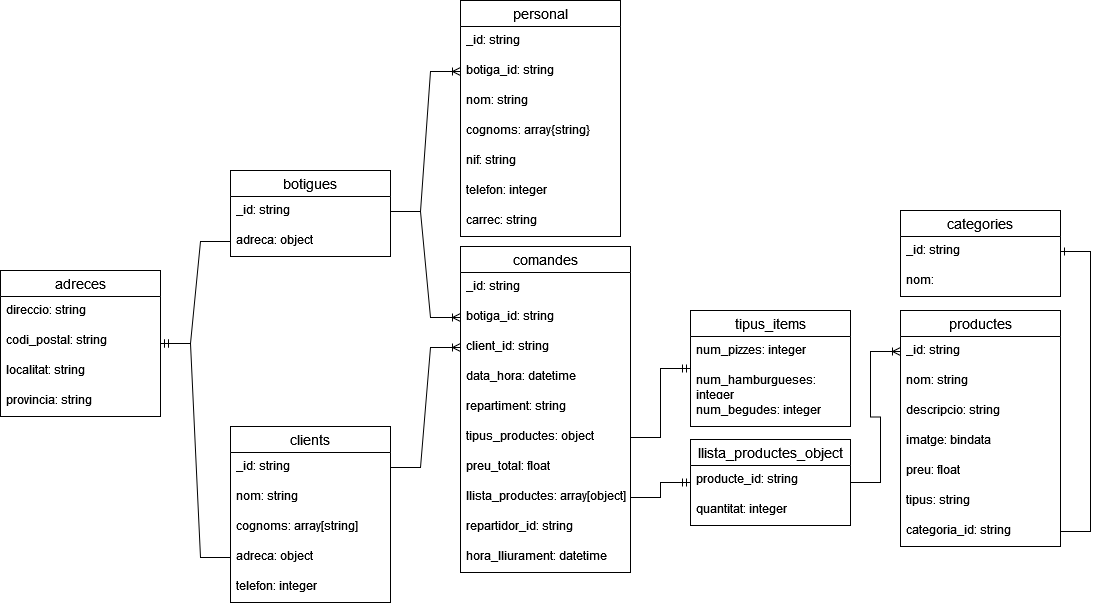

The diagram above was exported from draw.io. Its source (the exported page's mxGraphModel, read from the mxfile embedded in the PNG):
<mxGraphModel dx="1877" dy="558" grid="1" gridSize="10" guides="1" tooltips="1" connect="1" arrows="1" fold="1" page="1" pageScale="1" pageWidth="827" pageHeight="1169" math="0" shadow="0">
  <root>
    <mxCell id="0" />
    <mxCell id="1" parent="0" />
    <mxCell id="nUvUB7dve4WlRoGpKpqN-1" value="clients" style="swimlane;fontStyle=0;childLayout=stackLayout;horizontal=1;startSize=26;horizontalStack=0;resizeParent=1;resizeParentMax=0;resizeLast=0;collapsible=1;marginBottom=0;align=center;fontSize=14;" vertex="1" parent="1">
      <mxGeometry x="190" y="436" width="160" height="176" as="geometry" />
    </mxCell>
    <mxCell id="nUvUB7dve4WlRoGpKpqN-27" value="_id: string" style="text;strokeColor=none;fillColor=none;spacingLeft=4;spacingRight=4;overflow=hidden;rotatable=0;points=[[0,0.5],[1,0.5]];portConstraint=eastwest;fontSize=12;whiteSpace=wrap;html=1;" vertex="1" parent="nUvUB7dve4WlRoGpKpqN-1">
      <mxGeometry y="26" width="160" height="30" as="geometry" />
    </mxCell>
    <mxCell id="nUvUB7dve4WlRoGpKpqN-2" value="nom: string" style="text;strokeColor=none;fillColor=none;spacingLeft=4;spacingRight=4;overflow=hidden;rotatable=0;points=[[0,0.5],[1,0.5]];portConstraint=eastwest;fontSize=12;whiteSpace=wrap;html=1;" vertex="1" parent="nUvUB7dve4WlRoGpKpqN-1">
      <mxGeometry y="56" width="160" height="30" as="geometry" />
    </mxCell>
    <mxCell id="nUvUB7dve4WlRoGpKpqN-3" value="cognoms: array[string]" style="text;strokeColor=none;fillColor=none;spacingLeft=4;spacingRight=4;overflow=hidden;rotatable=0;points=[[0,0.5],[1,0.5]];portConstraint=eastwest;fontSize=12;whiteSpace=wrap;html=1;" vertex="1" parent="nUvUB7dve4WlRoGpKpqN-1">
      <mxGeometry y="86" width="160" height="30" as="geometry" />
    </mxCell>
    <mxCell id="nUvUB7dve4WlRoGpKpqN-4" value="&lt;div&gt;adreca: object&lt;br&gt;&lt;/div&gt;" style="text;strokeColor=none;fillColor=none;spacingLeft=4;spacingRight=4;overflow=hidden;rotatable=0;points=[[0,0.5],[1,0.5]];portConstraint=eastwest;fontSize=12;whiteSpace=wrap;html=1;" vertex="1" parent="nUvUB7dve4WlRoGpKpqN-1">
      <mxGeometry y="116" width="160" height="30" as="geometry" />
    </mxCell>
    <mxCell id="nUvUB7dve4WlRoGpKpqN-9" value="telefon: integer" style="text;strokeColor=none;fillColor=none;spacingLeft=4;spacingRight=4;overflow=hidden;rotatable=0;points=[[0,0.5],[1,0.5]];portConstraint=eastwest;fontSize=12;whiteSpace=wrap;html=1;" vertex="1" parent="nUvUB7dve4WlRoGpKpqN-1">
      <mxGeometry y="146" width="160" height="30" as="geometry" />
    </mxCell>
    <mxCell id="nUvUB7dve4WlRoGpKpqN-11" value="comandes" style="swimlane;fontStyle=0;childLayout=stackLayout;horizontal=1;startSize=26;horizontalStack=0;resizeParent=1;resizeParentMax=0;resizeLast=0;collapsible=1;marginBottom=0;align=center;fontSize=14;" vertex="1" parent="1">
      <mxGeometry x="420" y="256" width="170" height="326" as="geometry" />
    </mxCell>
    <mxCell id="nUvUB7dve4WlRoGpKpqN-62" value="_id: string" style="text;strokeColor=none;fillColor=none;spacingLeft=4;spacingRight=4;overflow=hidden;rotatable=0;points=[[0,0.5],[1,0.5]];portConstraint=eastwest;fontSize=12;whiteSpace=wrap;html=1;" vertex="1" parent="nUvUB7dve4WlRoGpKpqN-11">
      <mxGeometry y="26" width="170" height="30" as="geometry" />
    </mxCell>
    <mxCell id="nUvUB7dve4WlRoGpKpqN-63" value="botiga_id: string" style="text;strokeColor=none;fillColor=none;spacingLeft=4;spacingRight=4;overflow=hidden;rotatable=0;points=[[0,0.5],[1,0.5]];portConstraint=eastwest;fontSize=12;whiteSpace=wrap;html=1;" vertex="1" parent="nUvUB7dve4WlRoGpKpqN-11">
      <mxGeometry y="56" width="170" height="30" as="geometry" />
    </mxCell>
    <mxCell id="nUvUB7dve4WlRoGpKpqN-12" value="client_id: string" style="text;strokeColor=none;fillColor=none;spacingLeft=4;spacingRight=4;overflow=hidden;rotatable=0;points=[[0,0.5],[1,0.5]];portConstraint=eastwest;fontSize=12;whiteSpace=wrap;html=1;" vertex="1" parent="nUvUB7dve4WlRoGpKpqN-11">
      <mxGeometry y="86" width="170" height="30" as="geometry" />
    </mxCell>
    <mxCell id="nUvUB7dve4WlRoGpKpqN-13" value="data_hora: datetime" style="text;strokeColor=none;fillColor=none;spacingLeft=4;spacingRight=4;overflow=hidden;rotatable=0;points=[[0,0.5],[1,0.5]];portConstraint=eastwest;fontSize=12;whiteSpace=wrap;html=1;" vertex="1" parent="nUvUB7dve4WlRoGpKpqN-11">
      <mxGeometry y="116" width="170" height="30" as="geometry" />
    </mxCell>
    <mxCell id="nUvUB7dve4WlRoGpKpqN-14" value="repartiment: string" style="text;strokeColor=none;fillColor=none;spacingLeft=4;spacingRight=4;overflow=hidden;rotatable=0;points=[[0,0.5],[1,0.5]];portConstraint=eastwest;fontSize=12;whiteSpace=wrap;html=1;" vertex="1" parent="nUvUB7dve4WlRoGpKpqN-11">
      <mxGeometry y="146" width="170" height="30" as="geometry" />
    </mxCell>
    <mxCell id="nUvUB7dve4WlRoGpKpqN-15" value="tipus_productes: object" style="text;strokeColor=none;fillColor=none;spacingLeft=4;spacingRight=4;overflow=hidden;rotatable=0;points=[[0,0.5],[1,0.5]];portConstraint=eastwest;fontSize=12;whiteSpace=wrap;html=1;" vertex="1" parent="nUvUB7dve4WlRoGpKpqN-11">
      <mxGeometry y="176" width="170" height="30" as="geometry" />
    </mxCell>
    <mxCell id="nUvUB7dve4WlRoGpKpqN-17" value="preu_total: float" style="text;strokeColor=none;fillColor=none;spacingLeft=4;spacingRight=4;overflow=hidden;rotatable=0;points=[[0,0.5],[1,0.5]];portConstraint=eastwest;fontSize=12;whiteSpace=wrap;html=1;" vertex="1" parent="nUvUB7dve4WlRoGpKpqN-11">
      <mxGeometry y="206" width="170" height="30" as="geometry" />
    </mxCell>
    <mxCell id="nUvUB7dve4WlRoGpKpqN-18" value="llista_productes: array[object]" style="text;strokeColor=none;fillColor=none;spacingLeft=4;spacingRight=4;overflow=hidden;rotatable=0;points=[[0,0.5],[1,0.5]];portConstraint=eastwest;fontSize=12;whiteSpace=wrap;html=1;" vertex="1" parent="nUvUB7dve4WlRoGpKpqN-11">
      <mxGeometry y="236" width="170" height="30" as="geometry" />
    </mxCell>
    <mxCell id="nUvUB7dve4WlRoGpKpqN-56" value="repartidor_id: string" style="text;strokeColor=none;fillColor=none;spacingLeft=4;spacingRight=4;overflow=hidden;rotatable=0;points=[[0,0.5],[1,0.5]];portConstraint=eastwest;fontSize=12;whiteSpace=wrap;html=1;" vertex="1" parent="nUvUB7dve4WlRoGpKpqN-11">
      <mxGeometry y="266" width="170" height="30" as="geometry" />
    </mxCell>
    <mxCell id="nUvUB7dve4WlRoGpKpqN-57" value="hora_lliurament: datetime" style="text;strokeColor=none;fillColor=none;spacingLeft=4;spacingRight=4;overflow=hidden;rotatable=0;points=[[0,0.5],[1,0.5]];portConstraint=eastwest;fontSize=12;whiteSpace=wrap;html=1;" vertex="1" parent="nUvUB7dve4WlRoGpKpqN-11">
      <mxGeometry y="296" width="170" height="30" as="geometry" />
    </mxCell>
    <mxCell id="nUvUB7dve4WlRoGpKpqN-19" value="tipus_items" style="swimlane;fontStyle=0;childLayout=stackLayout;horizontal=1;startSize=26;horizontalStack=0;resizeParent=1;resizeParentMax=0;resizeLast=0;collapsible=1;marginBottom=0;align=center;fontSize=14;" vertex="1" parent="1">
      <mxGeometry x="650" y="320" width="160" height="116" as="geometry" />
    </mxCell>
    <mxCell id="nUvUB7dve4WlRoGpKpqN-20" value="num_pizzes: integer" style="text;strokeColor=none;fillColor=none;spacingLeft=4;spacingRight=4;overflow=hidden;rotatable=0;points=[[0,0.5],[1,0.5]];portConstraint=eastwest;fontSize=12;whiteSpace=wrap;html=1;" vertex="1" parent="nUvUB7dve4WlRoGpKpqN-19">
      <mxGeometry y="26" width="160" height="30" as="geometry" />
    </mxCell>
    <mxCell id="nUvUB7dve4WlRoGpKpqN-21" value="num_hamburgueses: integer" style="text;strokeColor=none;fillColor=none;spacingLeft=4;spacingRight=4;overflow=hidden;rotatable=0;points=[[0,0.5],[1,0.5]];portConstraint=eastwest;fontSize=12;whiteSpace=wrap;html=1;" vertex="1" parent="nUvUB7dve4WlRoGpKpqN-19">
      <mxGeometry y="56" width="160" height="30" as="geometry" />
    </mxCell>
    <mxCell id="nUvUB7dve4WlRoGpKpqN-22" value="num_begudes: integer" style="text;strokeColor=none;fillColor=none;spacingLeft=4;spacingRight=4;overflow=hidden;rotatable=0;points=[[0,0.5],[1,0.5]];portConstraint=eastwest;fontSize=12;whiteSpace=wrap;html=1;" vertex="1" parent="nUvUB7dve4WlRoGpKpqN-19">
      <mxGeometry y="86" width="160" height="30" as="geometry" />
    </mxCell>
    <mxCell id="nUvUB7dve4WlRoGpKpqN-23" value="llista_productes_object" style="swimlane;fontStyle=0;childLayout=stackLayout;horizontal=1;startSize=26;horizontalStack=0;resizeParent=1;resizeParentMax=0;resizeLast=0;collapsible=1;marginBottom=0;align=center;fontSize=14;" vertex="1" parent="1">
      <mxGeometry x="650" y="449" width="160" height="86" as="geometry" />
    </mxCell>
    <mxCell id="nUvUB7dve4WlRoGpKpqN-24" value="producte_id: string" style="text;strokeColor=none;fillColor=none;spacingLeft=4;spacingRight=4;overflow=hidden;rotatable=0;points=[[0,0.5],[1,0.5]];portConstraint=eastwest;fontSize=12;whiteSpace=wrap;html=1;" vertex="1" parent="nUvUB7dve4WlRoGpKpqN-23">
      <mxGeometry y="26" width="160" height="30" as="geometry" />
    </mxCell>
    <mxCell id="nUvUB7dve4WlRoGpKpqN-26" value="quantitat: integer" style="text;strokeColor=none;fillColor=none;spacingLeft=4;spacingRight=4;overflow=hidden;rotatable=0;points=[[0,0.5],[1,0.5]];portConstraint=eastwest;fontSize=12;whiteSpace=wrap;html=1;" vertex="1" parent="nUvUB7dve4WlRoGpKpqN-23">
      <mxGeometry y="56" width="160" height="30" as="geometry" />
    </mxCell>
    <mxCell id="nUvUB7dve4WlRoGpKpqN-28" value="productes" style="swimlane;fontStyle=0;childLayout=stackLayout;horizontal=1;startSize=26;horizontalStack=0;resizeParent=1;resizeParentMax=0;resizeLast=0;collapsible=1;marginBottom=0;align=center;fontSize=14;" vertex="1" parent="1">
      <mxGeometry x="860" y="320" width="160" height="236" as="geometry" />
    </mxCell>
    <mxCell id="nUvUB7dve4WlRoGpKpqN-29" value="_id: string" style="text;strokeColor=none;fillColor=none;spacingLeft=4;spacingRight=4;overflow=hidden;rotatable=0;points=[[0,0.5],[1,0.5]];portConstraint=eastwest;fontSize=12;whiteSpace=wrap;html=1;" vertex="1" parent="nUvUB7dve4WlRoGpKpqN-28">
      <mxGeometry y="26" width="160" height="30" as="geometry" />
    </mxCell>
    <mxCell id="nUvUB7dve4WlRoGpKpqN-30" value="nom: string" style="text;strokeColor=none;fillColor=none;spacingLeft=4;spacingRight=4;overflow=hidden;rotatable=0;points=[[0,0.5],[1,0.5]];portConstraint=eastwest;fontSize=12;whiteSpace=wrap;html=1;" vertex="1" parent="nUvUB7dve4WlRoGpKpqN-28">
      <mxGeometry y="56" width="160" height="30" as="geometry" />
    </mxCell>
    <mxCell id="nUvUB7dve4WlRoGpKpqN-31" value="descripcio: string" style="text;strokeColor=none;fillColor=none;spacingLeft=4;spacingRight=4;overflow=hidden;rotatable=0;points=[[0,0.5],[1,0.5]];portConstraint=eastwest;fontSize=12;whiteSpace=wrap;html=1;" vertex="1" parent="nUvUB7dve4WlRoGpKpqN-28">
      <mxGeometry y="86" width="160" height="30" as="geometry" />
    </mxCell>
    <mxCell id="nUvUB7dve4WlRoGpKpqN-33" value="imatge: bindata" style="text;strokeColor=none;fillColor=none;spacingLeft=4;spacingRight=4;overflow=hidden;rotatable=0;points=[[0,0.5],[1,0.5]];portConstraint=eastwest;fontSize=12;whiteSpace=wrap;html=1;" vertex="1" parent="nUvUB7dve4WlRoGpKpqN-28">
      <mxGeometry y="116" width="160" height="30" as="geometry" />
    </mxCell>
    <mxCell id="nUvUB7dve4WlRoGpKpqN-32" value="preu: float" style="text;strokeColor=none;fillColor=none;spacingLeft=4;spacingRight=4;overflow=hidden;rotatable=0;points=[[0,0.5],[1,0.5]];portConstraint=eastwest;fontSize=12;whiteSpace=wrap;html=1;" vertex="1" parent="nUvUB7dve4WlRoGpKpqN-28">
      <mxGeometry y="146" width="160" height="30" as="geometry" />
    </mxCell>
    <mxCell id="nUvUB7dve4WlRoGpKpqN-34" value="tipus: string" style="text;strokeColor=none;fillColor=none;spacingLeft=4;spacingRight=4;overflow=hidden;rotatable=0;points=[[0,0.5],[1,0.5]];portConstraint=eastwest;fontSize=12;whiteSpace=wrap;html=1;" vertex="1" parent="nUvUB7dve4WlRoGpKpqN-28">
      <mxGeometry y="176" width="160" height="30" as="geometry" />
    </mxCell>
    <mxCell id="nUvUB7dve4WlRoGpKpqN-39" value="categoria_id: string" style="text;strokeColor=none;fillColor=none;spacingLeft=4;spacingRight=4;overflow=hidden;rotatable=0;points=[[0,0.5],[1,0.5]];portConstraint=eastwest;fontSize=12;whiteSpace=wrap;html=1;" vertex="1" parent="nUvUB7dve4WlRoGpKpqN-28">
      <mxGeometry y="206" width="160" height="30" as="geometry" />
    </mxCell>
    <mxCell id="nUvUB7dve4WlRoGpKpqN-35" value="categories" style="swimlane;fontStyle=0;childLayout=stackLayout;horizontal=1;startSize=26;horizontalStack=0;resizeParent=1;resizeParentMax=0;resizeLast=0;collapsible=1;marginBottom=0;align=center;fontSize=14;" vertex="1" parent="1">
      <mxGeometry x="860" y="220" width="160" height="86" as="geometry" />
    </mxCell>
    <mxCell id="nUvUB7dve4WlRoGpKpqN-36" value="_id: string" style="text;strokeColor=none;fillColor=none;spacingLeft=4;spacingRight=4;overflow=hidden;rotatable=0;points=[[0,0.5],[1,0.5]];portConstraint=eastwest;fontSize=12;whiteSpace=wrap;html=1;" vertex="1" parent="nUvUB7dve4WlRoGpKpqN-35">
      <mxGeometry y="26" width="160" height="30" as="geometry" />
    </mxCell>
    <mxCell id="nUvUB7dve4WlRoGpKpqN-37" value="nom:" style="text;strokeColor=none;fillColor=none;spacingLeft=4;spacingRight=4;overflow=hidden;rotatable=0;points=[[0,0.5],[1,0.5]];portConstraint=eastwest;fontSize=12;whiteSpace=wrap;html=1;" vertex="1" parent="nUvUB7dve4WlRoGpKpqN-35">
      <mxGeometry y="56" width="160" height="30" as="geometry" />
    </mxCell>
    <mxCell id="nUvUB7dve4WlRoGpKpqN-40" value="botigues" style="swimlane;fontStyle=0;childLayout=stackLayout;horizontal=1;startSize=26;horizontalStack=0;resizeParent=1;resizeParentMax=0;resizeLast=0;collapsible=1;marginBottom=0;align=center;fontSize=14;" vertex="1" parent="1">
      <mxGeometry x="190" y="180" width="160" height="86" as="geometry" />
    </mxCell>
    <mxCell id="nUvUB7dve4WlRoGpKpqN-41" value="_id: string" style="text;strokeColor=none;fillColor=none;spacingLeft=4;spacingRight=4;overflow=hidden;rotatable=0;points=[[0,0.5],[1,0.5]];portConstraint=eastwest;fontSize=12;whiteSpace=wrap;html=1;" vertex="1" parent="nUvUB7dve4WlRoGpKpqN-40">
      <mxGeometry y="26" width="160" height="30" as="geometry" />
    </mxCell>
    <mxCell id="nUvUB7dve4WlRoGpKpqN-42" value="adreca: object" style="text;strokeColor=none;fillColor=none;spacingLeft=4;spacingRight=4;overflow=hidden;rotatable=0;points=[[0,0.5],[1,0.5]];portConstraint=eastwest;fontSize=12;whiteSpace=wrap;html=1;" vertex="1" parent="nUvUB7dve4WlRoGpKpqN-40">
      <mxGeometry y="56" width="160" height="30" as="geometry" />
    </mxCell>
    <mxCell id="nUvUB7dve4WlRoGpKpqN-44" value="adreces" style="swimlane;fontStyle=0;childLayout=stackLayout;horizontal=1;startSize=26;horizontalStack=0;resizeParent=1;resizeParentMax=0;resizeLast=0;collapsible=1;marginBottom=0;align=center;fontSize=14;" vertex="1" parent="1">
      <mxGeometry x="-40" y="280" width="160" height="146" as="geometry" />
    </mxCell>
    <mxCell id="nUvUB7dve4WlRoGpKpqN-45" value="direccio: string" style="text;strokeColor=none;fillColor=none;spacingLeft=4;spacingRight=4;overflow=hidden;rotatable=0;points=[[0,0.5],[1,0.5]];portConstraint=eastwest;fontSize=12;whiteSpace=wrap;html=1;" vertex="1" parent="nUvUB7dve4WlRoGpKpqN-44">
      <mxGeometry y="26" width="160" height="30" as="geometry" />
    </mxCell>
    <mxCell id="nUvUB7dve4WlRoGpKpqN-46" value="codi_postal: string" style="text;strokeColor=none;fillColor=none;spacingLeft=4;spacingRight=4;overflow=hidden;rotatable=0;points=[[0,0.5],[1,0.5]];portConstraint=eastwest;fontSize=12;whiteSpace=wrap;html=1;" vertex="1" parent="nUvUB7dve4WlRoGpKpqN-44">
      <mxGeometry y="56" width="160" height="30" as="geometry" />
    </mxCell>
    <mxCell id="nUvUB7dve4WlRoGpKpqN-47" value="localitat: string" style="text;strokeColor=none;fillColor=none;spacingLeft=4;spacingRight=4;overflow=hidden;rotatable=0;points=[[0,0.5],[1,0.5]];portConstraint=eastwest;fontSize=12;whiteSpace=wrap;html=1;" vertex="1" parent="nUvUB7dve4WlRoGpKpqN-44">
      <mxGeometry y="86" width="160" height="30" as="geometry" />
    </mxCell>
    <mxCell id="nUvUB7dve4WlRoGpKpqN-48" value="provincia: string" style="text;strokeColor=none;fillColor=none;spacingLeft=4;spacingRight=4;overflow=hidden;rotatable=0;points=[[0,0.5],[1,0.5]];portConstraint=eastwest;fontSize=12;whiteSpace=wrap;html=1;" vertex="1" parent="nUvUB7dve4WlRoGpKpqN-44">
      <mxGeometry y="116" width="160" height="30" as="geometry" />
    </mxCell>
    <mxCell id="nUvUB7dve4WlRoGpKpqN-49" value="personal" style="swimlane;fontStyle=0;childLayout=stackLayout;horizontal=1;startSize=26;horizontalStack=0;resizeParent=1;resizeParentMax=0;resizeLast=0;collapsible=1;marginBottom=0;align=center;fontSize=14;" vertex="1" parent="1">
      <mxGeometry x="420" y="10" width="160" height="236" as="geometry" />
    </mxCell>
    <mxCell id="nUvUB7dve4WlRoGpKpqN-50" value="_id: string" style="text;strokeColor=none;fillColor=none;spacingLeft=4;spacingRight=4;overflow=hidden;rotatable=0;points=[[0,0.5],[1,0.5]];portConstraint=eastwest;fontSize=12;whiteSpace=wrap;html=1;" vertex="1" parent="nUvUB7dve4WlRoGpKpqN-49">
      <mxGeometry y="26" width="160" height="30" as="geometry" />
    </mxCell>
    <mxCell id="nUvUB7dve4WlRoGpKpqN-61" value="botiga_id: string" style="text;strokeColor=none;fillColor=none;spacingLeft=4;spacingRight=4;overflow=hidden;rotatable=0;points=[[0,0.5],[1,0.5]];portConstraint=eastwest;fontSize=12;whiteSpace=wrap;html=1;" vertex="1" parent="nUvUB7dve4WlRoGpKpqN-49">
      <mxGeometry y="56" width="160" height="30" as="geometry" />
    </mxCell>
    <mxCell id="nUvUB7dve4WlRoGpKpqN-51" value="nom: string" style="text;strokeColor=none;fillColor=none;spacingLeft=4;spacingRight=4;overflow=hidden;rotatable=0;points=[[0,0.5],[1,0.5]];portConstraint=eastwest;fontSize=12;whiteSpace=wrap;html=1;" vertex="1" parent="nUvUB7dve4WlRoGpKpqN-49">
      <mxGeometry y="86" width="160" height="30" as="geometry" />
    </mxCell>
    <mxCell id="nUvUB7dve4WlRoGpKpqN-52" value="cognoms: array{string}" style="text;strokeColor=none;fillColor=none;spacingLeft=4;spacingRight=4;overflow=hidden;rotatable=0;points=[[0,0.5],[1,0.5]];portConstraint=eastwest;fontSize=12;whiteSpace=wrap;html=1;" vertex="1" parent="nUvUB7dve4WlRoGpKpqN-49">
      <mxGeometry y="116" width="160" height="30" as="geometry" />
    </mxCell>
    <mxCell id="nUvUB7dve4WlRoGpKpqN-53" value="nif: string" style="text;strokeColor=none;fillColor=none;spacingLeft=4;spacingRight=4;overflow=hidden;rotatable=0;points=[[0,0.5],[1,0.5]];portConstraint=eastwest;fontSize=12;whiteSpace=wrap;html=1;" vertex="1" parent="nUvUB7dve4WlRoGpKpqN-49">
      <mxGeometry y="146" width="160" height="30" as="geometry" />
    </mxCell>
    <mxCell id="nUvUB7dve4WlRoGpKpqN-54" value="telefon: integer" style="text;strokeColor=none;fillColor=none;spacingLeft=4;spacingRight=4;overflow=hidden;rotatable=0;points=[[0,0.5],[1,0.5]];portConstraint=eastwest;fontSize=12;whiteSpace=wrap;html=1;" vertex="1" parent="nUvUB7dve4WlRoGpKpqN-49">
      <mxGeometry y="176" width="160" height="30" as="geometry" />
    </mxCell>
    <mxCell id="nUvUB7dve4WlRoGpKpqN-55" value="carrec: string" style="text;strokeColor=none;fillColor=none;spacingLeft=4;spacingRight=4;overflow=hidden;rotatable=0;points=[[0,0.5],[1,0.5]];portConstraint=eastwest;fontSize=12;whiteSpace=wrap;html=1;" vertex="1" parent="nUvUB7dve4WlRoGpKpqN-49">
      <mxGeometry y="206" width="160" height="30" as="geometry" />
    </mxCell>
    <mxCell id="nUvUB7dve4WlRoGpKpqN-58" value="" style="edgeStyle=entityRelationEdgeStyle;fontSize=12;html=1;endArrow=ERoneToMany;rounded=0;" edge="1" parent="1" source="nUvUB7dve4WlRoGpKpqN-41" target="nUvUB7dve4WlRoGpKpqN-61">
      <mxGeometry width="100" height="100" relative="1" as="geometry">
        <mxPoint x="40" y="40" as="sourcePoint" />
        <mxPoint x="40" y="295" as="targetPoint" />
        <Array as="points">
          <mxPoint x="20" y="170" />
        </Array>
      </mxGeometry>
    </mxCell>
    <mxCell id="nUvUB7dve4WlRoGpKpqN-59" value="" style="edgeStyle=entityRelationEdgeStyle;fontSize=12;html=1;endArrow=ERoneToMany;rounded=0;" edge="1" parent="1" source="nUvUB7dve4WlRoGpKpqN-41" target="nUvUB7dve4WlRoGpKpqN-63">
      <mxGeometry width="100" height="100" relative="1" as="geometry">
        <mxPoint x="360" y="350" as="sourcePoint" />
        <mxPoint x="460" y="250" as="targetPoint" />
      </mxGeometry>
    </mxCell>
    <mxCell id="nUvUB7dve4WlRoGpKpqN-67" value="" style="edgeStyle=entityRelationEdgeStyle;fontSize=12;html=1;endArrow=ERmandOne;rounded=0;" edge="1" parent="1" source="nUvUB7dve4WlRoGpKpqN-15" target="nUvUB7dve4WlRoGpKpqN-19">
      <mxGeometry width="100" height="100" relative="1" as="geometry">
        <mxPoint x="360" y="420" as="sourcePoint" />
        <mxPoint x="460" y="320" as="targetPoint" />
      </mxGeometry>
    </mxCell>
    <mxCell id="nUvUB7dve4WlRoGpKpqN-68" value="" style="edgeStyle=entityRelationEdgeStyle;fontSize=12;html=1;endArrow=ERmandOne;rounded=0;" edge="1" parent="1" source="nUvUB7dve4WlRoGpKpqN-18" target="nUvUB7dve4WlRoGpKpqN-23">
      <mxGeometry width="100" height="100" relative="1" as="geometry">
        <mxPoint x="360" y="420" as="sourcePoint" />
        <mxPoint x="460" y="320" as="targetPoint" />
      </mxGeometry>
    </mxCell>
    <mxCell id="nUvUB7dve4WlRoGpKpqN-69" value="" style="edgeStyle=entityRelationEdgeStyle;fontSize=12;html=1;endArrow=ERoneToMany;rounded=0;" edge="1" parent="1" source="nUvUB7dve4WlRoGpKpqN-23" target="nUvUB7dve4WlRoGpKpqN-29">
      <mxGeometry width="100" height="100" relative="1" as="geometry">
        <mxPoint x="780" y="463" as="sourcePoint" />
        <mxPoint x="460" y="490" as="targetPoint" />
        <Array as="points">
          <mxPoint x="670" y="720" />
          <mxPoint x="630" y="570" />
        </Array>
      </mxGeometry>
    </mxCell>
    <mxCell id="nUvUB7dve4WlRoGpKpqN-70" value="" style="edgeStyle=entityRelationEdgeStyle;fontSize=12;html=1;endArrow=ERone;endFill=1;rounded=0;" edge="1" parent="1" source="nUvUB7dve4WlRoGpKpqN-39" target="nUvUB7dve4WlRoGpKpqN-36">
      <mxGeometry width="100" height="100" relative="1" as="geometry">
        <mxPoint x="360" y="680" as="sourcePoint" />
        <mxPoint x="460" y="580" as="targetPoint" />
      </mxGeometry>
    </mxCell>
    <mxCell id="nUvUB7dve4WlRoGpKpqN-71" value="" style="edgeStyle=entityRelationEdgeStyle;fontSize=12;html=1;endArrow=ERoneToMany;rounded=0;" edge="1" parent="1" source="nUvUB7dve4WlRoGpKpqN-27" target="nUvUB7dve4WlRoGpKpqN-12">
      <mxGeometry width="100" height="100" relative="1" as="geometry">
        <mxPoint x="360" y="490" as="sourcePoint" />
        <mxPoint x="460" y="390" as="targetPoint" />
      </mxGeometry>
    </mxCell>
    <mxCell id="nUvUB7dve4WlRoGpKpqN-72" value="" style="edgeStyle=entityRelationEdgeStyle;fontSize=12;html=1;endArrow=ERmandOne;rounded=0;" edge="1" parent="1" source="nUvUB7dve4WlRoGpKpqN-42" target="nUvUB7dve4WlRoGpKpqN-44">
      <mxGeometry width="100" height="100" relative="1" as="geometry">
        <mxPoint x="360" y="420" as="sourcePoint" />
        <mxPoint x="460" y="320" as="targetPoint" />
      </mxGeometry>
    </mxCell>
    <mxCell id="nUvUB7dve4WlRoGpKpqN-73" value="" style="edgeStyle=entityRelationEdgeStyle;fontSize=12;html=1;endArrow=ERmandOne;rounded=0;" edge="1" parent="1" source="nUvUB7dve4WlRoGpKpqN-4" target="nUvUB7dve4WlRoGpKpqN-44">
      <mxGeometry width="100" height="100" relative="1" as="geometry">
        <mxPoint x="360" y="420" as="sourcePoint" />
        <mxPoint x="460" y="320" as="targetPoint" />
      </mxGeometry>
    </mxCell>
  </root>
</mxGraphModel>